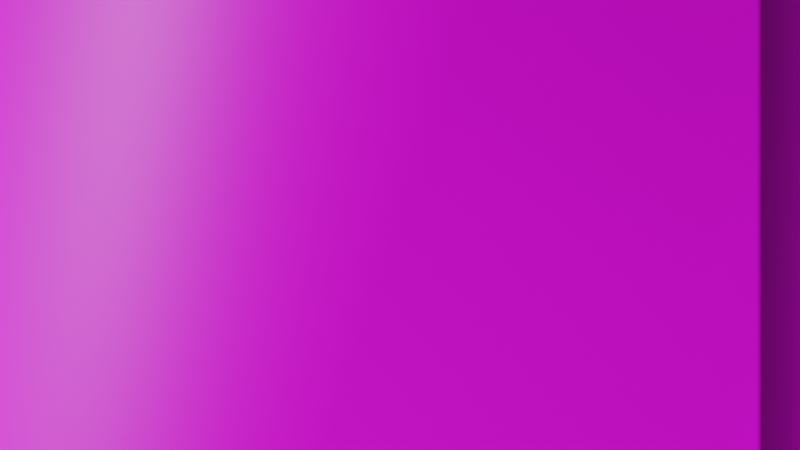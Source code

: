 # Source: Model_0.blend  (saved by Blender 2.93.21; exported with 4.5.12 LTS)
import bpy
from mathutils import Matrix  # noqa: F401  (used for matrix-valued properties, if any)

bpy.ops.wm.read_factory_settings(use_empty=True)
scene = bpy.context.scene
scene.name = 'Scene'

# ---- images (referenced by path relative to the original .blend; pixels are not part of the script)
import os
ASSET_DIR = os.environ.get("B2B_ASSET_DIR", "")  # directory of the original .blend (textures are referenced by path, not embedded)
HERE = os.path.dirname(os.path.abspath(__file__))  # packed textures are extracted next to this script under _unpacked/

def load_image(name, relpath, width, height, colorspace="sRGB"):
    """Load a texture the original file referenced (path relative to the .blend, or extracted next to this script)."""
    p = next((c for c in (os.path.join(HERE, relpath), os.path.join(ASSET_DIR, relpath)) if relpath and os.path.exists(c)), "")
    if p:
        img = bpy.data.images.load(p, check_existing=True)
        img.name = name
    else:  # same state as the original file: an image datablock whose file is absent (Cycles renders it pink)
        img = bpy.data.images.new(name, width, height)
        img.source = "FILE"
        img.filepath = "//" + (relpath or name)
    img.colorspace_settings.name = colorspace
    return img
img_bridge_generic_new_png = load_image('Bridge_Generic_New.png', 'Bridge_Generic_New.png', 1024, 1024, 'sRGB')
img_sidewalk_generic_png = load_image('Sidewalk_Generic.png', 'Sidewalk_Generic.png', 1024, 1024, 'sRGB')

# ---- materials (node trees are filled in below, after node groups)
mat_bridge = bpy.data.materials.new('Bridge')
mat_bridge.use_transparent_shadow = False
mat_bridge.roughness = 0.5
mat_sidewalk = bpy.data.materials.new('Sidewalk')
mat_sidewalk.use_transparent_shadow = False

# ---- material node trees
mat_bridge.use_nodes = True; mat_bridge.node_tree.nodes.clear()
_N = mat_bridge.node_tree.nodes; _L = mat_bridge.node_tree.links
n0 = _N.new('ShaderNodeBsdfPrincipled'); n0.name = 'Principled BSDF'; n0.location = (10, 300)
n0.distribution = 'GGX'
n0.subsurface_method = 'BURLEY'
n0.inputs[3].default_value = 1.45
n0.inputs[27].default_value = (0.0, 0.0, 0.0, 1.0)
n0.inputs[28].default_value = 1.0
n1 = _N.new('ShaderNodeOutputMaterial'); n1.name = 'Material Output'; n1.location = (300, 300)
n2 = _N.new('ShaderNodeNormalMap'); n2.name = 'Normal Map'; n2.location = (-300, -300)
n2.label = 'Normal/Map'
n2.inputs[0].default_value = 0.0
n3 = _N.new('ShaderNodeTexImage'); n3.name = 'Image Texture'; n3.location = (-300, 600)
n3.image = img_bridge_generic_new_png
_L.new(n0.outputs[0], n1.inputs[0])
_L.new(n2.outputs[0], n0.inputs[5])
_L.new(n3.outputs[0], n0.inputs[0])
n1.is_active_output = True
mat_sidewalk.use_nodes = True; mat_sidewalk.node_tree.nodes.clear()
_N = mat_sidewalk.node_tree.nodes; _L = mat_sidewalk.node_tree.links
n0 = _N.new('ShaderNodeBsdfPrincipled'); n0.name = 'Principled BSDF'; n0.location = (10, 300)
n0.distribution = 'GGX'
n0.subsurface_method = 'BURLEY'
n0.inputs[3].default_value = 1.45
n0.inputs[27].default_value = (0.0, 0.0, 0.0, 1.0)
n0.inputs[28].default_value = 1.0
n1 = _N.new('ShaderNodeOutputMaterial'); n1.name = 'Material Output'; n1.location = (300, 300)
n2 = _N.new('ShaderNodeTexImage'); n2.name = 'Image Texture'; n2.location = (-280, 275)
n2.image = img_sidewalk_generic_png
_L.new(n0.outputs[0], n1.inputs[0])
_L.new(n2.outputs[0], n0.inputs[0])
n1.is_active_output = True

# ---- world
world_world = bpy.data.worlds.new('World'); scene.world = world_world
world_world.use_nodes = True; world_world.node_tree.nodes.clear()
_N = world_world.node_tree.nodes; _L = world_world.node_tree.links
n0 = _N.new('ShaderNodeOutputWorld'); n0.name = 'World Output'; n0.location = (300, 300)
n1 = _N.new('ShaderNodeBackground'); n1.name = 'Background'; n1.location = (10, 300)
n1.inputs[0].default_value = (0.05088, 0.05088, 0.05088, 1.0)
_L.new(n1.outputs[0], n0.inputs[0])
n0.is_active_output = True
world_world.color = (0.05088, 0.05088, 0.05088)
world_world.use_sun_shadow = False
world_world.sun_shadow_jitter_overblur = 0.0

# ---- cameras
cam_camera = bpy.data.cameras.new('Camera')
cam_camera.type = 'ORTHO'
cam_camera.ortho_scale = 16.0

# ---- meshes
me_model_0__57447_002 = bpy.data.meshes.new('Model_0 #57447.002')
me_model_0__57447_002.from_pydata([(2.58, -1.875, -52.98), (2.955, -1.5, -2.979), (6.33, 1.875, -52.98), (2.58, 1.875, -52.98), (2.955, 1.5, -2.979), (6.33, -1.875, -52.98), (5.955, 1.5, -2.979), (5.955, -1.5, -2.979), (-8.125, 24.0, 1.25), (-8.125, -24.0, 1.25), (-8.0, -24.0, 0.0), (-8.0, 24.0, 0.0), (8.375, 24.0, 1.25), (8.125, 24.0, 1.25), (-8.375, -24.0, 1.25), (-8.375, 24.0, 1.25), (-8.5, 24.0, 0.0), (-8.5, -24.0, 0.0), (8.375, -24.0, 1.25), (8.5, 24.0, 0.0), (8.125, -24.0, 1.25), (8.0, 24.0, 0.0), (8.0, -24.0, 0.0), (-8.5, 24.0, -2.0), (-8.5, -24.0, -2.0), (-7.65, -24.0, -4.0), (8.5, -24.0, -2.0), (8.5, 24.0, -2.0), (8.5, -24.0, 0.0), (7.65, -24.0, -4.0), (7.65, 24.0, -4.0), (-7.65, 24.0, -4.0), (-2.955, 1.5, -2.979), (-2.955, -1.5, -2.979), (-2.58, 1.875, -52.98), (-5.955, -1.5, -2.979), (-5.955, 1.5, -2.979), (-6.33, 1.875, -52.98), (-2.58, -1.875, -52.98), (-6.33, -1.875, -52.98), (-8.0, -26.0, -1.0), (8.0, -26.0, -1.0), (8.5, -24.0, -1.0), (-8.5, -24.0, -1.0)], [], [(7, 5, 2, 6), (1, 0, 5, 7), (34, 37, 36, 32), (37, 39, 35, 36), (4, 3, 0, 1), (13, 20, 18, 12), (15, 14, 9, 8), (17, 14, 15, 16), (29, 25, 31, 30), (21, 11, 10, 22), (11, 8, 9, 10), (29, 30, 27, 26), (19, 12, 18, 28), (31, 25, 24, 23), (28, 42, 26, 27, 19), (22, 20, 13, 21), (39, 38, 33, 35), (6, 2, 3, 4), (38, 34, 32, 33), (16, 23, 24, 43, 17), (22, 28, 18, 20), (10, 9, 14, 17), (22, 10, 40, 41), (40, 10, 43), (22, 41, 42), (17, 43, 10), (28, 22, 42), (42, 43, 24, 26), (25, 29, 26, 24), (40, 43, 42, 41)])
me_model_0__57447_002.polygons.foreach_set('use_smooth', [True] * 30)
me_model_0__57447_002.polygons.foreach_set('material_index', [1, 1, 1, 1, 1, 1, 1, 1, 1, 0, 1, 1, 1, 1, 1, 1, 1, 1, 1, 1, 1, 1, 0, 0, 0, 1, 1, 1, 1, 1])
_uv = me_model_0__57447_002.uv_layers.new(name='UVMap')
_uv.uv.foreach_set('vector', [0.9688, 0.01562, 0.9688, 0.01562, 0.9688, 0.01562, 0.9688, 0.01562, 0.9688, 0.01562, 0.9688, 0.01562, 0.9688, 0.01562, 0.9688, 0.01562, 0.9688, 0.01562, 0.9688, 0.01562, 0.9688, 0.01562, 0.9688, 0.01562, 0.9688, 0.01562, 0.9688, 0.01562, 0.9688, 0.01562, 0.9688, 0.01562, 0.9688, 0.01562, 0.9688, 0.01562, 0.9688, 0.01562, 0.9688, 0.01562, 0.9688, 0.01562, 0.9688, 0.01562, 0.9688, 0.01562, 0.9688, 0.01562, 0.9688, 0.01562, 0.9688, 0.01562, 0.9688, 0.01562, 0.9688, 0.01562, 0.9688, 0.01562, 0.9688, 0.01562, 0.9688, 0.01562, 0.9688, 0.01562, 0.9688, 0.01562, 0.9688, 0.01562, 0.9688, 0.01562, 0.9688, 0.01562, 1.0, 2.082, 0.0, 2.082, 0.0, -0.582, 1.0, -0.582, 0.9688, 0.01562, 0.9688, 0.01562, 0.9688, 0.01562, 0.9688, 0.01562, 0.9688, 0.01562, 0.9688, 0.01562, 0.9688, 0.01562, 0.9688, 0.01562, 0.9688, 0.01562, 0.9688, 0.01562, 0.9688, 0.01562, 0.9688, 0.01562, 0.9688, 0.01562, 0.9688, 0.01562, 0.9688, 0.01562, 0.9688, 0.01562, 0.9688, 0.01562, 0.9688, 0.01562, 0.9688, 0.01562, 0.9688, 0.01562, 0.9688, 0.01562, 0.9688, 0.01562, 0.9688, 0.01562, 0.9688, 0.01562, 0.9688, 0.01562, 0.9688, 0.01562, 0.9688, 0.01562, 0.9688, 0.01562, 0.9688, 0.01562, 0.9688, 0.01562, 0.9688, 0.01562, 0.9688, 0.01562, 0.9688, 0.01562, 0.9688, 0.01562, 0.9688, 0.01562, 0.9688, 0.01562, 0.9688, 0.01562, 0.9688, 0.01562, 0.9688, 0.01562, 0.9688, 0.01562, 0.9688, 0.01562, 0.9688, 0.01562, 0.9688, 0.01562, 0.9688, 0.01562, 0.9688, 0.01562, 0.9688, 0.01562, 0.9688, 0.01562, 0.9688, 0.01562, 0.9688, 0.01562, 0.9688, 0.01562, 1.0, -0.582, 0.0, -0.582, 0.0, -0.6953, 1.0, -0.6953, 0.0, -0.6953, 0.0, -0.582, -0.03125, -0.582, 1.0, -0.582, 1.0, -0.6953, 1.031, -0.582, 0.9688, 0.01562, 0.9688, 0.01562, 0.9688, 0.01562, 0.9688, 0.01562, 0.9688, 0.01562, 0.9688, 0.01562, 0.9688, 0.01562, 0.9688, 0.01562, 0.9688, 0.01562, 0.9688, 0.01562, 0.9688, 0.01562, 0.9688, 0.01562, 0.9688, 0.01562, 0.9688, 0.01562, 0.9337, 0.09719, 0.9337, 0.09719, 0.9337, 0.09719, 0.9337, 0.09719])
me_model_0__57447_002.materials.append(mat_bridge)
me_model_0__57447_002.materials.append(mat_sidewalk)
me_model_0__57447_002.use_remesh_fix_poles = True
me_model_0__57447_002.use_remesh_preserve_attributes = False
me_model_0__57447_002.use_mirror_vertex_groups = False
me_model_0__57447_002.update()
me_model_0__57447_002.normals_split_custom_set([tuple(v) for v in zip(*[iter([0.7071, -0.7071, 0.01061, 0.7071, -0.7071, 0.01061, 0.7071, 0.7071, 0.01061, 0.7071, 0.7071, 0.01061, -0.7071, -0.7071, 0.01061, -0.7071, -0.7071, 0.01061, 0.7071, -0.7071, 0.01061, 0.7071, -0.7071, 0.01061, 0.7071, 0.7071, 0.01061, -0.7071, 0.7071, 0.01061, -0.7071, 0.7071, 0.01061, 0.7071, 0.7071, 0.01061, -0.7071, 0.7071, 0.01061, -0.7071, -0.7071, 0.01061, -0.7071, -0.7071, 0.01061, -0.7071, 0.7071, 0.01061, -0.7071, 0.7071, 0.01061, -0.7071, 0.7071, 0.01061, -0.7071, -0.7071, 0.01061, -0.7071, -0.7071, 0.01061, -0.671, 0.0, 0.7415, -0.5453, -0.5828, 0.6025, 0.5453, -0.5828, 0.6025, 0.671, 0.0, 0.7415, -0.671, 0.0, 0.7415, -0.5453, -0.5828, 0.6025, 0.5453, -0.5828, 0.6025, 0.671, 0.0, 0.7415, -0.711, -0.6963, 0.09834, -0.5453, -0.5828, 0.6025, -0.671, 0.0, 0.7415, -0.9975, 0.05089, 0.04976, 0.4408, -0.6015, -0.6663, -0.4408, -0.6015, -0.6663, -0.5518, 0.0, -0.834, 0.5518, 0.0, -0.834, -0.671, 0.0, 0.7415, 0.671, 0.0, 0.7415, 0.108, -0.6927, 0.7131, -0.108, -0.6927, 0.7131, 0.671, 0.0, 0.7415, 0.671, 0.0, 0.7415, 0.5453, -0.5828, 0.6025, 0.108, -0.6927, 0.7131, 0.4408, -0.6015, -0.6663, 0.5518, 0.0, -0.834, 0.9799, 0.0, -0.1996, 0.732, -0.6648, -0.1491, 0.9975, 0.05089, 0.04974, 0.671, 0.0, 0.7415, 0.5453, -0.5828, 0.6025, 0.7593, -0.6496, 0.03787, -0.5518, 0.0, -0.834, -0.4408, -0.6015, -0.6663, -0.732, -0.6648, -0.1491, -0.9799, 0.0, -0.1996, 0.7593, -0.6496, 0.03787, 0.8719, -0.4645, -0.1554, 0.732, -0.6648, -0.1491, 0.9799, 0.0, -0.1996, 0.9975, 0.05089, 0.04974, -0.108, -0.6927, 0.7131, -0.5453, -0.5828, 0.6025, -0.671, 0.0, 0.7415, -0.671, 0.0, 0.7415, -0.7071, -0.7071, 0.01061, 0.7071, -0.7071, 0.01061, 0.7071, -0.7071, 0.01061, -0.7071, -0.7071, 0.01061, 0.7071, 0.7071, 0.01061, 0.7071, 0.7071, 0.01061, -0.7071, 0.7071, 0.01061, -0.7071, 0.7071, 0.01061, 0.7071, -0.7071, 0.01061, 0.7071, 0.7071, 0.01061, 0.7071, 0.7071, 0.01061, 0.7071, -0.7071, 0.01061, -0.9975, 0.05089, 0.04976, -0.9799, 0.0, -0.1996, -0.732, -0.6648, -0.1491, -0.8744, -0.4658, -0.1361, -0.711, -0.6963, 0.09834, -0.108, -0.6927, 0.7131, 0.7593, -0.6496, 0.03787, 0.5453, -0.5828, 0.6025, -0.5453, -0.5828, 0.6025, 0.108, -0.6927, 0.7131, 0.5453, -0.5828, 0.6025, -0.5453, -0.5828, 0.6025, -0.711, -0.6963, 0.09834, -0.108, -0.6927, 0.7131, 0.108, -0.6927, 0.7131, -0.4771, -0.8574, -0.1931, 0.4771, -0.8574, -0.1931, -0.4771, -0.8574, -0.1931, 0.108, -0.6927, 0.7131, -0.8744, -0.4658, -0.1361, -0.108, -0.6927, 0.7131, 0.4771, -0.8574, -0.1931, 0.8719, -0.4645, -0.1554, -0.711, -0.6963, 0.09834, -0.8744, -0.4658, -0.1361, 0.108, -0.6927, 0.7131, 0.7593, -0.6496, 0.03787, -0.108, -0.6927, 0.7131, 0.8719, -0.4645, -0.1554, 0.8719, -0.4645, -0.1554, -0.8744, -0.4658, -0.1361, -0.732, -0.6648, -0.1491, 0.732, -0.6648, -0.1491, -0.4408, -0.6015, -0.6663, 0.4408, -0.6015, -0.6663, 0.732, -0.6648, -0.1491, -0.732, -0.6648, -0.1491, -0.4771, -0.8574, -0.1931, -0.8744, -0.4658, -0.1361, 0.8719, -0.4645, -0.1554, 0.4771, -0.8574, -0.1931])] * 3)])

# ---- objects
ob_model_0 = bpy.data.objects.new('Model_0', me_model_0__57447_002)
ob_camera = bpy.data.objects.new('Camera', cam_camera)

# ---- transforms, parenting, visibility, modifiers, constraints
ob_model_0.location = (0.0, 0.0, 0.0)
ob_model_0.rotation_euler = (-1.629e-07, 0.0, 0.0)
ob_model_0.color = (0.8, 0.8, 0.8, 1.0)
ob_model_0.lineart.crease_threshold = 0.0
ob_camera.location = (0.0, 0.0, 23.52)

# ---- collection membership
scene.collection.objects.link(ob_model_0)
scene.collection.objects.link(ob_camera)

# ---- scene / render settings (as saved in the file)
scene.camera = ob_camera
scene.frame_start = 1; scene.frame_end = 250; scene.frame_set(1)
scene.render.engine = 'BLENDER_EEVEE_NEXT'
scene.cycles.use_denoising = False
scene.cycles.samples = 128
scene.cycles.sampling_pattern = 'TABULATED_SOBOL'
scene.cycles.use_adaptive_sampling = False
scene.cycles.use_light_tree = False
scene.view_settings.view_transform = 'Filmic'
bpy.context.view_layer.update()

# ---- added for rendering (the .blend has no usable light): sun
light_auto_sun = bpy.data.lights.new('AutoSun', 'SUN')
light_auto_sun.energy = 3.0
light_auto_sun.angle = 0.0523599
ob_auto_sun = bpy.data.objects.new('AutoSun', light_auto_sun)
scene.collection.objects.link(ob_auto_sun)
ob_auto_sun.rotation_euler = (0.872665, 0.174533, 0.523599)
bpy.context.view_layer.update()
